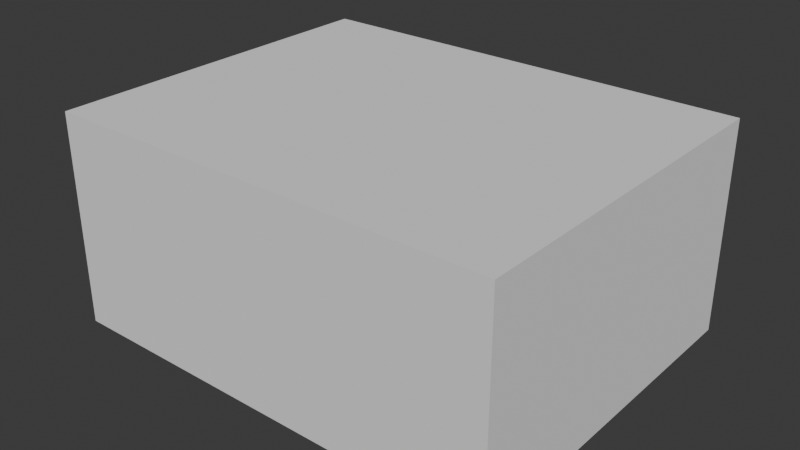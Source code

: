 # Source: rock_03.blend  (saved by Blender 4.4.32; exported with 4.5.12 LTS)
import bpy
from mathutils import Matrix  # noqa: F401  (used for matrix-valued properties, if any)

bpy.ops.wm.read_factory_settings(use_empty=True)
scene = bpy.context.scene
scene.name = 'Scene'

# ---- collections
col_rock_03 = bpy.data.collections.new('rock_03'); scene.collection.children.link(col_rock_03)
col_rock_03_001 = bpy.data.collections.new('rock_03.001'); col_rock_03.children.link(col_rock_03_001)

# ---- materials (node trees are filled in below, after node groups)
mat_rock_3_4 = bpy.data.materials.new('rock_3_4')

# ---- material node trees

# ---- world
world_world = bpy.data.worlds.new('World'); scene.world = world_world
world_world.use_nodes = True; world_world.node_tree.nodes.clear()
_N = world_world.node_tree.nodes; _L = world_world.node_tree.links
n0 = _N.new('ShaderNodeOutputWorld'); n0.name = 'World Output'; n0.location = (300, 300)
n1 = _N.new('ShaderNodeBackground'); n1.name = 'Background'; n1.location = (10, 300)
n1.inputs[0].default_value = (0.05088, 0.05088, 0.05088, 1.0)
_L.new(n1.outputs[0], n0.inputs[0])
n0.is_active_output = True
world_world.color = (0.05088, 0.05088, 0.05088)
world_world.sun_shadow_jitter_overblur = 0.0

# ---- meshes
me_cube = bpy.data.meshes.new('Cube')
me_cube.from_pydata([(-1.0, -1.0, -1.0), (-1.0, -1.0, 1.0), (-1.0, 1.0, -1.0), (-1.0, 1.0, 1.0), (1.0, -1.0, -1.0), (1.0, -1.0, 1.0), (1.0, 1.0, -1.0), (1.0, 1.0, 1.0)], [], [(0, 1, 3, 2), (2, 3, 7, 6), (6, 7, 5, 4), (4, 5, 1, 0), (2, 6, 4, 0), (7, 3, 1, 5)])
_uv = me_cube.uv_layers.new(name='UVMap')
_uv.uv.foreach_set('vector', [0.375, 0.0, 0.625, 0.0, 0.625, 0.25, 0.375, 0.25, 0.375, 0.25, 0.625, 0.25, 0.625, 0.5, 0.375, 0.5, 0.375, 0.5, 0.625, 0.5, 0.625, 0.75, 0.375, 0.75, 0.375, 0.75, 0.625, 0.75, 0.625, 1.0, 0.375, 1.0, 0.125, 0.5, 0.375, 0.5, 0.375, 0.75, 0.125, 0.75, 0.625, 0.5, 0.875, 0.5, 0.875, 0.75, 0.625, 0.75])
me_cube.update()
me_rock_4 = bpy.data.meshes.new('Rock_4')
me_rock_4.from_pydata([], [], [])
me_rock_4.materials.append(None)
me_rock_4.update()

# ---- objects
ob_collision = bpy.data.objects.new('COLLISION', me_cube)
ob_rock_4 = bpy.data.objects.new('Rock_4', me_rock_4)

# ---- transforms, parenting, visibility, modifiers, constraints
ob_collision.location = (-0.1849, -0.1601, 1.326)
ob_collision.scale = (2.836, 2.235, 1.326)
ob_collision.display_type = 'BOUNDS'
ob_collision.display_bounds_type = 'CYLINDER'
ob_rock_4.location = (0.0, 0.0, 0.0)
ob_rock_4.scale = (0.01, 0.01, 0.01)
ob_rock_4.color = (0.8, 0.8, 0.8, 1.0)
ob_rock_4.material_slots[0].link = 'OBJECT'; ob_rock_4.material_slots[0].material = mat_rock_3_4

# ---- collection membership
col_rock_03.objects.link(ob_collision)
col_rock_03_001.objects.link(ob_rock_4)

# ---- scene / render settings (as saved in the file)
scene.frame_start = 1; scene.frame_end = 250; scene.frame_set(1)
scene.render.engine = 'BLENDER_EEVEE_NEXT'
bpy.context.view_layer.update()

# ---- added for rendering (the .blend has no active camera and no usable light): camera, sun
cam_auto = bpy.data.cameras.new('AutoCamera')
cam_auto.lens = 50.0
cam_auto.sensor_width = 36.0
cam_auto.clip_end = 1000.0
ob_auto_camera = bpy.data.objects.new('AutoCamera', cam_auto)
scene.collection.objects.link(ob_auto_camera)
ob_auto_camera.location = (6.93229, -8.70074, 7.01997)
ob_auto_camera.rotation_euler = (1.09748, -7.21219e-08, 0.694738)
scene.camera = ob_auto_camera
light_auto_sun = bpy.data.lights.new('AutoSun', 'SUN')
light_auto_sun.energy = 3.0
light_auto_sun.angle = 0.0523599
ob_auto_sun = bpy.data.objects.new('AutoSun', light_auto_sun)
scene.collection.objects.link(ob_auto_sun)
ob_auto_sun.rotation_euler = (0.872665, 0.174533, 0.523599)
bpy.context.view_layer.update()
